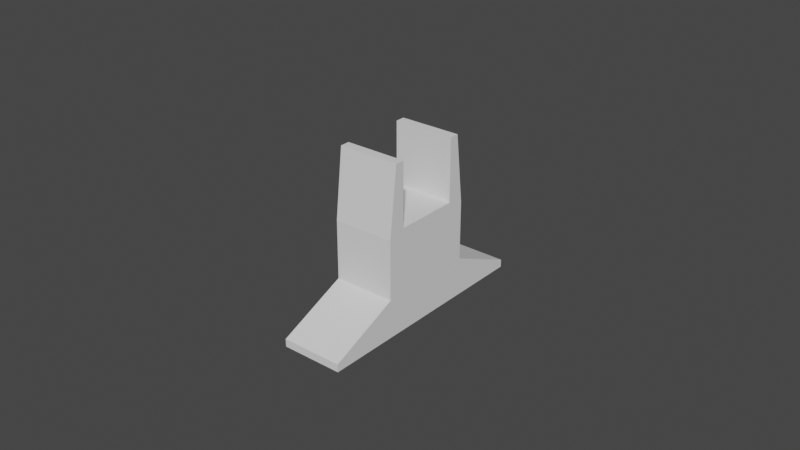 # Source: frame-support.blend  (saved by Blender 2.81.16; exported with 4.5.12 LTS)
import bpy
from mathutils import Matrix  # noqa: F401  (used for matrix-valued properties, if any)

bpy.ops.wm.read_factory_settings(use_empty=True)
scene = bpy.context.scene
scene.name = 'Scene'

# ---- collections
col_collection = bpy.data.collections.new('Collection'); scene.collection.children.link(col_collection)

# ---- world
world_world = bpy.data.worlds.new('World'); scene.world = world_world
world_world.use_nodes = True; world_world.node_tree.nodes.clear()
_N = world_world.node_tree.nodes; _L = world_world.node_tree.links
n0 = _N.new('ShaderNodeOutputWorld'); n0.name = 'World Output'; n0.location = (300, 300)
n1 = _N.new('ShaderNodeBackground'); n1.name = 'Background'; n1.location = (10, 300)
n1.inputs[0].default_value = (0.05088, 0.05088, 0.05088, 1.0)
_L.new(n1.outputs[0], n0.inputs[0])
n0.is_active_output = True
world_world.color = (0.05088, 0.05088, 0.05088)
world_world.use_sun_shadow = False
world_world.sun_shadow_jitter_overblur = 0.0

# ---- meshes
me_cube_002 = bpy.data.meshes.new('Cube.002')
me_cube_002.from_pydata([(-1.0, -1.19, -1.228), (-1.0, -1.0, 1.0), (-1.0, 1.19, -1.228), (-1.0, 1.0, 1.0), (1.0, -1.19, -1.228), (1.0, -1.0, 1.0), (1.0, 1.19, -1.228), (1.0, 1.0, 1.0), (-1.0, 1.19, -3.138), (-1.0, -1.19, -3.138), (1.0, 1.19, -3.138), (1.0, -1.19, -3.138), (-1.0, 2.848, -4.135), (-1.0, -2.848, -4.135), (1.0, 2.848, -4.135), (1.0, -2.848, -4.135), (-1.0, 2.848, -4.387), (-1.0, -2.848, -4.387), (1.0, 2.848, -4.387), (1.0, -2.848, -4.387), (-1.0, -0.7746, 1.0), (1.0, -0.7746, 1.0), (-1.0, -0.7746, -1.05), (1.0, -0.7746, -1.05), (-1.0, 0.7746, -1.05), (1.0, 0.7746, -1.05), (-1.0, 0.7746, 1.0), (1.0, 0.7746, 1.0)], [], [(0, 1, 20, 22, 24, 26, 3, 2), (2, 3, 7, 6), (6, 7, 27, 25, 23, 21, 5, 4), (4, 5, 1, 0), (0, 2, 8, 9), (7, 3, 26, 27), (10, 11, 15, 14), (6, 4, 11, 10), (4, 0, 9, 11), (2, 6, 10, 8), (14, 15, 19, 18), (9, 8, 12, 13), (11, 9, 13, 15), (8, 10, 14, 12), (16, 18, 19, 17), (13, 12, 16, 17), (15, 13, 17, 19), (12, 14, 18, 16), (24, 25, 27, 26), (21, 20, 1, 5), (22, 23, 25, 24), (23, 22, 20, 21)])
_uv = me_cube_002.uv_layers.new(name='UVMap')
_uv.uv.foreach_set('vector', [0.375, 0.0, 0.625, 0.0, 0.625, 0.02818, 0.395, 0.04297, 0.395, 0.207, 0.625, 0.2218, 0.625, 0.25, 0.375, 0.25, 0.375, 0.25, 0.625, 0.25, 0.625, 0.5, 0.375, 0.5, 0.375, 0.5, 0.625, 0.5, 0.625, 0.5282, 0.395, 0.543, 0.395, 0.707, 0.625, 0.7218, 0.625, 0.75, 0.375, 0.75, 0.375, 0.75, 0.625, 0.75, 0.625, 1.0, 0.375, 1.0, 0.375, 0.0, 0.375, 0.25, 0.375, 0.25, 0.375, 0.0, 0.625, 0.5, 0.875, 0.5, 0.875, 0.5282, 0.625, 0.5282, 0.375, 0.5, 0.375, 0.75, 0.375, 0.75, 0.375, 0.5, 0.375, 0.5, 0.375, 0.75, 0.375, 0.75, 0.375, 0.5, 0.375, 0.75, 0.375, 1.0, 0.375, 1.0, 0.375, 0.75, 0.375, 0.25, 0.375, 0.5, 0.375, 0.5, 0.375, 0.25, 0.375, 0.5, 0.375, 0.75, 0.375, 0.75, 0.375, 0.5, 0.375, 0.0, 0.375, 0.25, 0.375, 0.25, 0.375, 0.0, 0.375, 0.75, 0.375, 1.0, 0.375, 1.0, 0.375, 0.75, 0.375, 0.25, 0.375, 0.5, 0.375, 0.5, 0.375, 0.25, 0.125, 0.5, 0.375, 0.5, 0.375, 0.75, 0.125, 0.75, 0.375, 0.0, 0.375, 0.25, 0.375, 0.25, 0.375, 0.0, 0.375, 0.75, 0.375, 1.0, 0.375, 1.0, 0.375, 0.75, 0.375, 0.25, 0.375, 0.5, 0.375, 0.5, 0.375, 0.25, 0.375, 0.256, 0.375, 0.494, 0.619, 0.494, 0.619, 0.256, 0.625, 0.7218, 0.875, 0.7218, 0.875, 0.75, 0.625, 0.75, 0.131, 0.75, 0.369, 0.75, 0.369, 0.5, 0.131, 0.5, 0.375, 0.756, 0.375, 0.994, 0.619, 0.994, 0.619, 0.756])
me_cube_002.use_remesh_fix_poles = True
me_cube_002.use_remesh_preserve_attributes = False
me_cube_002.use_mirror_vertex_groups = False
me_cube_002.update()

# ---- objects
ob_cube_001 = bpy.data.objects.new('Cube.001', me_cube_002)

# ---- transforms, parenting, visibility, modifiers, constraints
ob_cube_001.location = (0.0, 0.0, 0.0)
ob_cube_001.scale = (0.01, 0.01356, 0.01)
ob_cube_001.lineart.crease_threshold = 0.0

# ---- collection membership
col_collection.objects.link(ob_cube_001)

# ---- scene / render settings (as saved in the file)
scene.frame_start = 1; scene.frame_end = 250; scene.frame_set(1)
scene.render.engine = 'BLENDER_EEVEE_NEXT'
scene.cycles.use_denoising = False
scene.cycles.samples = 128
scene.cycles.sampling_pattern = 'TABULATED_SOBOL'
scene.cycles.use_adaptive_sampling = False
scene.cycles.use_light_tree = False
scene.view_settings.view_transform = 'Filmic'
bpy.context.view_layer.update()

# ---- added for rendering (the .blend has no active camera and no usable light): camera, sun
cam_auto = bpy.data.cameras.new('AutoCamera')
cam_auto.lens = 50.0
cam_auto.sensor_width = 36.0
cam_auto.clip_end = 1000.0
ob_auto_camera = bpy.data.objects.new('AutoCamera', cam_auto)
scene.collection.objects.link(ob_auto_camera)
ob_auto_camera.location = (0.185045, -0.222054, 0.131101)
ob_auto_camera.rotation_euler = (1.09748, -7.21219e-08, 0.694738)
scene.camera = ob_auto_camera
light_auto_sun = bpy.data.lights.new('AutoSun', 'SUN')
light_auto_sun.energy = 3.0
light_auto_sun.angle = 0.0523599
ob_auto_sun = bpy.data.objects.new('AutoSun', light_auto_sun)
scene.collection.objects.link(ob_auto_sun)
ob_auto_sun.rotation_euler = (0.872665, 0.174533, 0.523599)
bpy.context.view_layer.update()
